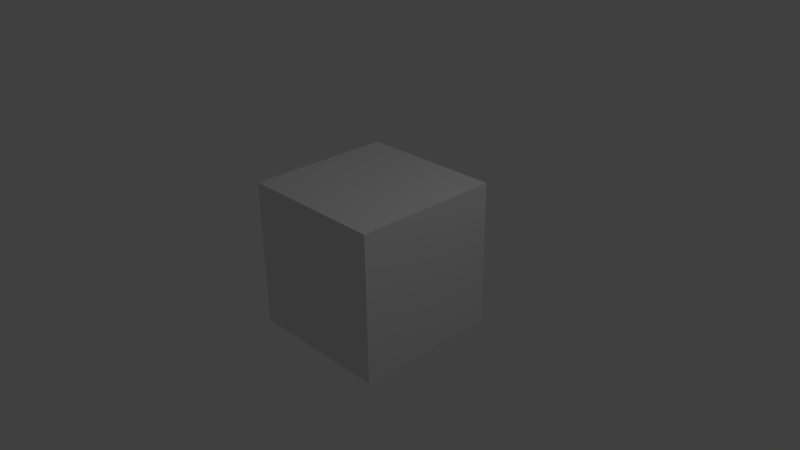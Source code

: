 # Source: untitled.blend  (saved by Blender 2.70.0; exported with 4.5.12 LTS)
import bpy
from mathutils import Matrix  # noqa: F401  (used for matrix-valued properties, if any)

bpy.ops.wm.read_factory_settings(use_empty=True)
scene = bpy.context.scene
scene.name = 'Scene'

# ---- collections
col_collection_1 = bpy.data.collections.new('Collection 1'); scene.collection.children.link(col_collection_1)

# ---- materials (node trees are filled in below, after node groups)
mat_material = bpy.data.materials.new('Material')
mat_material.alpha_threshold = 0.0
mat_material.use_transparent_shadow = False
mat_material.roughness = 0.5
mat_material.line_color = (0.0, 0.0, 0.0, 1.0)

# ---- material node trees

# ---- world
world_world = bpy.data.worlds.new('World'); scene.world = world_world
world_world.color = (0.05088, 0.05088, 0.05088)
world_world.use_sun_shadow = False
world_world.sun_shadow_jitter_overblur = 0.0
world_world.cycles.sampling_method = 'MANUAL'
world_world.cycles.sample_map_resolution = 256

# ---- cameras
cam_camera = bpy.data.cameras.new('Camera')
cam_camera.clip_end = 100.0
cam_camera.lens = 35.0
cam_camera.sensor_width = 32.0
cam_camera.sensor_height = 18.0
cam_camera.ortho_scale = 7.314
cam_camera.dof.focus_distance = 0.0
cam_camera.dof.aperture_fstop = 128.0

# ---- lights
light_lamp = bpy.data.lights.new('Lamp', 'POINT')
light_lamp.transmission_factor = 0.0
light_lamp.cutoff_distance = 30.0
light_lamp.energy = 100.0
light_lamp.shadow_buffer_clip_start = 1.001
light_lamp.shadow_soft_size = 0.1
light_lamp.shadow_maximum_resolution = 0.006
light_lamp.use_absolute_resolution = True
light_lamp.cycles.use_multiple_importance_sampling = False

# ---- meshes
me_cube = bpy.data.meshes.new('Cube')
me_cube.from_pydata([(1.0, 1.0, -1.0), (1.0, -1.0, -1.0), (-1.0, -1.0, -1.0), (-1.0, 1.0, -1.0), (1.0, 1.0, 1.0), (1.0, -1.0, 1.0), (-1.0, -1.0, 1.0), (-1.0, 1.0, 1.0)], [], [(0, 1, 2, 3), (4, 7, 6, 5), (0, 4, 5, 1), (1, 5, 6, 2), (2, 6, 7, 3), (4, 0, 3, 7)])
me_cube.materials.append(mat_material)
me_cube.use_remesh_preserve_volume = False
me_cube.use_remesh_preserve_attributes = False
me_cube.use_mirror_vertex_groups = False
me_cube.update()
arm_armature = bpy.data.armatures.new('Armature')  # bones are not reproduced

# ---- objects
ob_armature = bpy.data.objects.new('Armature', arm_armature)
ob_cube = bpy.data.objects.new('Cube', me_cube)
ob_lamp = bpy.data.objects.new('Lamp', light_lamp)
ob_camera = bpy.data.objects.new('Camera', cam_camera)

# ---- transforms, parenting, visibility, modifiers, constraints
ob_armature.location = (0.0, 0.0, 0.0)
ob_armature.lineart.crease_threshold = 0.0
ob_cube.parent = ob_armature
ob_cube.location = (0.0, 0.0, 0.0)
ob_cube.lock_rotations_4d = False
ob_cube.empty_display_type = 'ARROWS'
ob_cube.lineart.crease_threshold = 0.0
_vg = ob_cube.vertex_groups.new(name='Bone')
_vg.add([0, 1, 2, 3, 4, 5, 6, 7], 1.0, 'REPLACE')
_m = ob_cube.modifiers.new('Armature', 'ARMATURE')
_m.object = ob_armature
ob_lamp.location = (4.076, 1.005, 5.904)
ob_lamp.rotation_euler = (0.6503, 0.05522, 1.866)
ob_lamp.lock_rotations_4d = False
ob_lamp.empty_display_type = 'ARROWS'
ob_lamp.color = (0.0, 0.0, 0.0, 0.0)
ob_lamp.lineart.crease_threshold = 0.0
ob_camera.location = (7.481, -6.508, 5.344)
ob_camera.rotation_euler = (1.109, 0.01082, 0.8149)
ob_camera.lock_rotations_4d = False
ob_camera.empty_display_type = 'ARROWS'
ob_camera.color = (0.0, 0.0, 0.0, 0.0)
ob_camera.display_type = 'WIRE'
ob_camera.lineart.crease_threshold = 0.0

# ---- collection membership
col_collection_1.objects.link(ob_armature)
col_collection_1.objects.link(ob_cube)
col_collection_1.objects.link(ob_lamp)
col_collection_1.objects.link(ob_camera)

# ---- scene / render settings (as saved in the file)
scene.camera = ob_camera
scene.frame_start = 1; scene.frame_end = 250; scene.frame_set(0)
scene.render.engine = 'BLENDER_EEVEE_NEXT'
scene.render.resolution_percentage = 50
scene.render.dither_intensity = 0.0
scene.cycles.use_denoising = False
scene.cycles.samples = 10
scene.cycles.sampling_pattern = 'TABULATED_SOBOL'
scene.cycles.light_sampling_threshold = 0.0
scene.cycles.use_adaptive_sampling = False
scene.cycles.use_light_tree = False
scene.cycles.blur_glossy = 0.0
scene.cycles.volume_bounces = 1
scene.cycles.pixel_filter_type = 'GAUSSIAN'
scene.cycles.sample_clamp_indirect = 0.0
scene.view_settings.view_transform = 'Standard'
bpy.context.view_layer.update()
